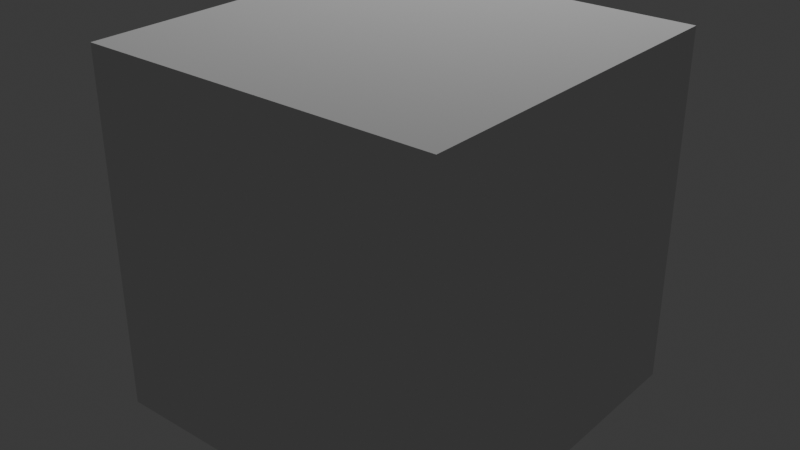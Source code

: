 # Source: Desert.blend  (saved by Blender 5.2.44; exported with 4.5.12 LTS)
import bpy
from mathutils import Matrix  # noqa: F401  (used for matrix-valued properties, if any)

bpy.ops.wm.read_factory_settings(use_empty=True)
scene = bpy.context.scene
scene.name = 'Scene'

# ---- collections
col_collection = bpy.data.collections.new('Collection'); scene.collection.children.link(col_collection)

# ---- world
world_world = bpy.data.worlds.new('World'); scene.world = world_world
world_world.use_nodes = True; world_world.node_tree.nodes.clear()
_N = world_world.node_tree.nodes; _L = world_world.node_tree.links
n0 = _N.new('ShaderNodeOutputWorld'); n0.name = 'World Output'; n0.location = (200, 100)
n1 = _N.new('ShaderNodeBackground'); n1.name = 'Background'; n1.location = (-200, 100)
n1.inputs[0].default_value = (0.05088, 0.05088, 0.05088, 1.0)
_L.new(n1.outputs[0], n0.inputs[0])
n0.is_active_output = True
world_world.color = (0.05088, 0.05088, 0.05088)
world_world.sun_shadow_jitter_overblur = 0.0

# ---- lights
light_point = bpy.data.lights.new('Point', 'POINT')
light_point.energy = 400.0

# ---- meshes
me_cube_001 = bpy.data.meshes.new('Cube.001')
me_cube_001.from_pydata([(-1.0, -1.0, -1.0), (-1.0, -1.0, 1.0), (-1.0, 1.0, -1.0), (-1.0, 1.0, 1.0), (1.0, -1.0, -1.0), (1.0, -1.0, 1.0), (1.0, 1.0, -1.0), (1.0, 1.0, 1.0)], [], [(0, 1, 3, 2), (2, 3, 7, 6), (6, 7, 5, 4), (4, 5, 1, 0), (2, 6, 4, 0), (7, 3, 1, 5)])
_uv = me_cube_001.uv_layers.new(name='UVMap')
_uv.uv.foreach_set('vector', [0.375, 0.0, 0.625, 0.0, 0.625, 0.25, 0.375, 0.25, 0.375, 0.25, 0.625, 0.25, 0.625, 0.5, 0.375, 0.5, 0.375, 0.5, 0.625, 0.5, 0.625, 0.75, 0.375, 0.75, 0.375, 0.75, 0.625, 0.75, 0.625, 1.0, 0.375, 1.0, 0.125, 0.5, 0.375, 0.5, 0.375, 0.75, 0.125, 0.75, 0.625, 0.5, 0.875, 0.5, 0.875, 0.75, 0.625, 0.75])
me_cube_001.update()

# ---- objects
ob_cube = bpy.data.objects.new('Cube', me_cube_001)
ob_point = bpy.data.objects.new('Point', light_point)

# ---- transforms, parenting, visibility, modifiers, constraints
ob_cube.location = (0.0, 0.0, 0.0)
ob_point.location = (-0.716, 2.448, 5.454)

# ---- collection membership
col_collection.objects.link(ob_cube)
col_collection.objects.link(ob_point)

# ---- scene / render settings (as saved in the file)
scene.frame_start = 1; scene.frame_end = 250; scene.frame_set(1)
scene.render.engine = 'BLENDER_EEVEE_NEXT'
scene.render.bake_bias = 0.0
scene.render.bake_samples = 0
scene.render.compositor_device = 'GPU'
scene.eevee.use_volume_custom_range = False
scene.eevee.fast_gi_thickness_near = 0.1
scene.eevee.fast_gi_thickness_far = 0.0
scene.eevee.ray_tracing_options.screen_trace_thickness = 0.1
bpy.context.view_layer.update()

# ---- added for rendering (the .blend has no active camera): camera
cam_auto = bpy.data.cameras.new('AutoCamera')
cam_auto.lens = 50.0
cam_auto.sensor_width = 36.0
cam_auto.clip_end = 1000.0
ob_auto_camera = bpy.data.objects.new('AutoCamera', cam_auto)
scene.collection.objects.link(ob_auto_camera)
ob_auto_camera.location = (3.20507, -3.84609, 2.56406)
ob_auto_camera.rotation_euler = (1.09748, -7.21219e-08, 0.694738)
scene.camera = ob_auto_camera
bpy.context.view_layer.update()
